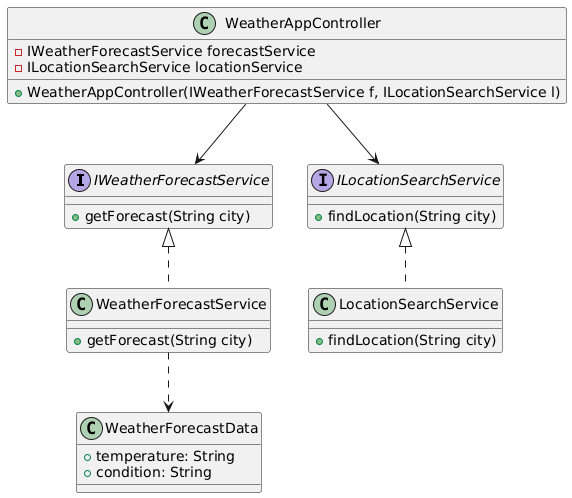

The diagram above was rendered by PlantUML. Its source (embedded in the PNG):
@startuml
interface IWeatherForecastService {
    + getForecast(String city)
}

interface ILocationSearchService {
    + findLocation(String city)
}

class WeatherAppController {
    - IWeatherForecastService forecastService
    - ILocationSearchService locationService
    + WeatherAppController(IWeatherForecastService f, ILocationSearchService l)
}

class WeatherForecastService implements IWeatherForecastService {
    + getForecast(String city)
}

class LocationSearchService implements ILocationSearchService {
    + findLocation(String city)
}

class WeatherForecastData {
    + temperature: String
    + condition: String
}

WeatherAppController --> IWeatherForecastService
WeatherAppController --> ILocationSearchService
WeatherForecastService ..> WeatherForecastData
@enduml